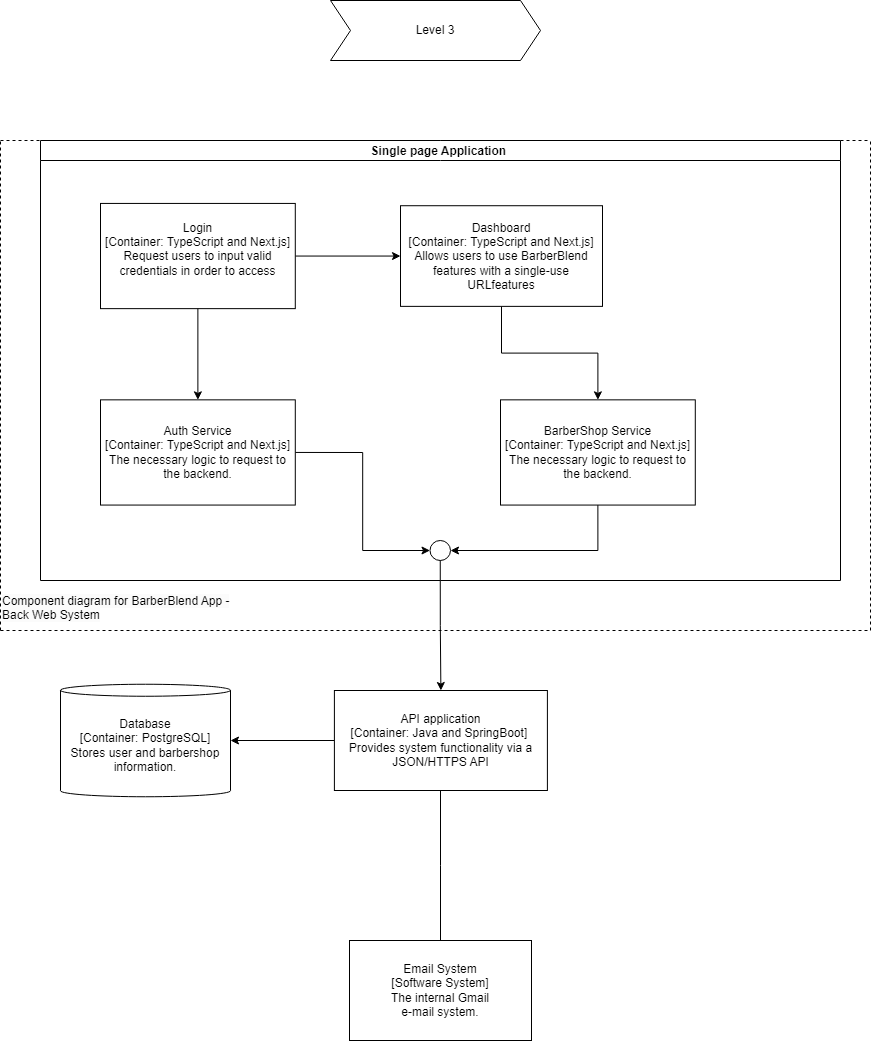

The diagram above was exported from draw.io. Its source (the exported page's mxGraphModel, read from the mxfile embedded in the PNG):
<mxGraphModel dx="2243" dy="789" grid="1" gridSize="10" guides="1" tooltips="1" connect="1" arrows="1" fold="1" page="1" pageScale="1" pageWidth="850" pageHeight="1100" math="0" shadow="0">
  <root>
    <mxCell id="6Opm-XxSLmfRvPyFLke5-0" />
    <mxCell id="6Opm-XxSLmfRvPyFLke5-1" parent="6Opm-XxSLmfRvPyFLke5-0" />
    <mxCell id="6Opm-XxSLmfRvPyFLke5-6" value="Level 3" style="shape=step;perimeter=stepPerimeter;whiteSpace=wrap;html=1;fixedSize=1;" vertex="1" parent="6Opm-XxSLmfRvPyFLke5-1">
      <mxGeometry x="300" y="200" width="210" height="60" as="geometry" />
    </mxCell>
    <mxCell id="RkU9ZptKRVvtakh74kgc-0" value="Database&lt;br&gt;[Container: PostgreSQL]&lt;br&gt;Stores user and barbershop information." style="shape=cylinder3;whiteSpace=wrap;html=1;boundedLbl=1;backgroundOutline=1;size=6;" vertex="1" parent="6Opm-XxSLmfRvPyFLke5-1">
      <mxGeometry x="30" y="883.75" width="170" height="112.5" as="geometry" />
    </mxCell>
    <mxCell id="RkU9ZptKRVvtakh74kgc-1" value="" style="endArrow=classic;html=1;rounded=0;exitX=0;exitY=0.5;exitDx=0;exitDy=0;entryX=1;entryY=0.5;entryDx=0;entryDy=0;entryPerimeter=0;" edge="1" parent="6Opm-XxSLmfRvPyFLke5-1" source="RkU9ZptKRVvtakh74kgc-2" target="RkU9ZptKRVvtakh74kgc-0">
      <mxGeometry width="50" height="50" relative="1" as="geometry">
        <mxPoint x="319.4" y="954.25" as="sourcePoint" />
        <mxPoint x="497.4" y="884.25" as="targetPoint" />
      </mxGeometry>
    </mxCell>
    <UserObject label="API application&lt;br&gt;[Container: Java and SpringBoot]&amp;nbsp;&lt;br&gt;&lt;div&gt;Provides system functionality via a JSON/HTTPS API&lt;br&gt;&lt;/div&gt;" treeRoot="1" id="RkU9ZptKRVvtakh74kgc-2">
      <mxCell style="whiteSpace=wrap;html=1;align=center;treeFolding=1;treeMoving=1;newEdgeStyle={&quot;edgeStyle&quot;:&quot;elbowEdgeStyle&quot;,&quot;startArrow&quot;:&quot;none&quot;,&quot;endArrow&quot;:&quot;none&quot;};" vertex="1" parent="6Opm-XxSLmfRvPyFLke5-1">
        <mxGeometry x="303.9" y="890" width="213" height="100" as="geometry" />
      </mxCell>
    </UserObject>
    <UserObject label="Email System&lt;br&gt;[Software System]&lt;br&gt;&lt;div&gt;The internal Gmail&lt;/div&gt;&lt;div&gt;e-mail system.&lt;/div&gt;" treeRoot="1" id="RkU9ZptKRVvtakh74kgc-3">
      <mxCell style="whiteSpace=wrap;html=1;align=center;treeFolding=1;treeMoving=1;newEdgeStyle={&quot;edgeStyle&quot;:&quot;elbowEdgeStyle&quot;,&quot;startArrow&quot;:&quot;none&quot;,&quot;endArrow&quot;:&quot;none&quot;};" vertex="1" parent="6Opm-XxSLmfRvPyFLke5-1">
        <mxGeometry x="319" y="1140" width="182" height="100" as="geometry" />
      </mxCell>
    </UserObject>
    <mxCell id="RkU9ZptKRVvtakh74kgc-4" style="edgeStyle=elbowEdgeStyle;rounded=0;orthogonalLoop=1;jettySize=auto;html=1;startArrow=none;endArrow=none;entryX=0.5;entryY=0;entryDx=0;entryDy=0;" edge="1" parent="6Opm-XxSLmfRvPyFLke5-1" source="RkU9ZptKRVvtakh74kgc-2" target="RkU9ZptKRVvtakh74kgc-3">
      <mxGeometry relative="1" as="geometry" />
    </mxCell>
    <mxCell id="6Opm-XxSLmfRvPyFLke5-8" value="" style="endArrow=none;dashed=1;html=1;rounded=0;" edge="1" parent="6Opm-XxSLmfRvPyFLke5-1">
      <mxGeometry width="50" height="50" relative="1" as="geometry">
        <mxPoint x="-30" y="340" as="sourcePoint" />
        <mxPoint x="840" y="340" as="targetPoint" />
      </mxGeometry>
    </mxCell>
    <mxCell id="6Opm-XxSLmfRvPyFLke5-9" value="" style="endArrow=none;dashed=1;html=1;rounded=0;" edge="1" parent="6Opm-XxSLmfRvPyFLke5-1">
      <mxGeometry width="50" height="50" relative="1" as="geometry">
        <mxPoint x="840" y="830" as="sourcePoint" />
        <mxPoint x="840" y="340" as="targetPoint" />
      </mxGeometry>
    </mxCell>
    <mxCell id="6Opm-XxSLmfRvPyFLke5-10" value="" style="endArrow=none;dashed=1;html=1;rounded=0;" edge="1" parent="6Opm-XxSLmfRvPyFLke5-1">
      <mxGeometry width="50" height="50" relative="1" as="geometry">
        <mxPoint x="-30" y="830" as="sourcePoint" />
        <mxPoint x="840" y="830" as="targetPoint" />
        <Array as="points">
          <mxPoint x="400" y="830" />
        </Array>
      </mxGeometry>
    </mxCell>
    <mxCell id="6Opm-XxSLmfRvPyFLke5-11" value="" style="endArrow=none;dashed=1;html=1;rounded=0;" edge="1" parent="6Opm-XxSLmfRvPyFLke5-1">
      <mxGeometry width="50" height="50" relative="1" as="geometry">
        <mxPoint x="-30" y="830" as="sourcePoint" />
        <mxPoint x="-30" y="340" as="targetPoint" />
      </mxGeometry>
    </mxCell>
    <mxCell id="6Opm-XxSLmfRvPyFLke5-12" value="&lt;span style=&quot;orphans: 2; text-align: center; text-indent: 0px; widows: 2; background-color: rgb(251, 251, 251); text-decoration-thickness: initial; text-decoration-style: initial; text-decoration-color: initial; float: none; display: inline !important;&quot;&gt;Component diagram for BarberBlend App - Back Web System&lt;br&gt;&lt;/span&gt;" style="text;whiteSpace=wrap;html=1;" vertex="1" parent="6Opm-XxSLmfRvPyFLke5-1">
      <mxGeometry x="-30" y="787.391304347826" width="240.9230769230769" height="42.60869565217391" as="geometry" />
    </mxCell>
    <mxCell id="6Opm-XxSLmfRvPyFLke5-13" value="Single page Application " style="swimlane;startSize=20;horizontal=1;containerType=tree;newEdgeStyle={&quot;edgeStyle&quot;:&quot;elbowEdgeStyle&quot;,&quot;startArrow&quot;:&quot;none&quot;,&quot;endArrow&quot;:&quot;none&quot;};" vertex="1" parent="6Opm-XxSLmfRvPyFLke5-1">
      <mxGeometry x="10" y="340" width="800" height="440" as="geometry" />
    </mxCell>
    <mxCell id="mj7YvvzAUBCGG99I0Qq_-3" style="edgeStyle=orthogonalEdgeStyle;rounded=0;orthogonalLoop=1;jettySize=auto;html=1;entryX=0.5;entryY=0;entryDx=0;entryDy=0;" edge="1" parent="6Opm-XxSLmfRvPyFLke5-13" source="6Opm-XxSLmfRvPyFLke5-16" target="mj7YvvzAUBCGG99I0Qq_-0">
      <mxGeometry relative="1" as="geometry" />
    </mxCell>
    <mxCell id="6Opm-XxSLmfRvPyFLke5-16" value="Dashboard&lt;br&gt;&lt;div&gt;&lt;div&gt;&lt;span style=&quot;background-color: initial;&quot;&gt;[Container: TypeScript and Next.js]&lt;/span&gt;&lt;/div&gt;Allows users to use BarberBlend features with a single-use URLfeatures&lt;br&gt;&lt;/div&gt;" style="rounded=0;whiteSpace=wrap;html=1;container=0;" vertex="1" parent="6Opm-XxSLmfRvPyFLke5-13">
      <mxGeometry x="360" y="65.22" width="202" height="100.65" as="geometry" />
    </mxCell>
    <mxCell id="RkU9ZptKRVvtakh74kgc-9" style="edgeStyle=orthogonalEdgeStyle;rounded=0;orthogonalLoop=1;jettySize=auto;html=1;entryX=0;entryY=0.5;entryDx=0;entryDy=0;" edge="1" parent="6Opm-XxSLmfRvPyFLke5-13" source="6Opm-XxSLmfRvPyFLke5-23" target="6Opm-XxSLmfRvPyFLke5-16">
      <mxGeometry relative="1" as="geometry" />
    </mxCell>
    <mxCell id="6Opm-XxSLmfRvPyFLke5-23" value="Login&lt;br&gt;&lt;div&gt;&lt;span style=&quot;background-color: initial;&quot;&gt;[Container: TypeScript and Next.js]&lt;/span&gt;&lt;/div&gt;&lt;div&gt;Request users to input valid credentials in order to access&lt;br&gt;&lt;div&gt;&lt;br&gt;&lt;/div&gt;&lt;/div&gt;" style="rounded=0;whiteSpace=wrap;html=1;container=0;" vertex="1" parent="6Opm-XxSLmfRvPyFLke5-13">
      <mxGeometry x="60" y="62.934385964912295" width="194.79" height="105.21245614035088" as="geometry" />
    </mxCell>
    <mxCell id="RkU9ZptKRVvtakh74kgc-5" value="" style="edgeStyle=orthogonalEdgeStyle;rounded=0;orthogonalLoop=1;jettySize=auto;html=1;" edge="1" parent="6Opm-XxSLmfRvPyFLke5-13" source="6Opm-XxSLmfRvPyFLke5-23" target="RkU9ZptKRVvtakh74kgc-6">
      <mxGeometry relative="1" as="geometry" />
    </mxCell>
    <mxCell id="RkU9ZptKRVvtakh74kgc-13" style="edgeStyle=orthogonalEdgeStyle;rounded=0;orthogonalLoop=1;jettySize=auto;html=1;exitX=1;exitY=0.5;exitDx=0;exitDy=0;entryX=0;entryY=0.5;entryDx=0;entryDy=0;" edge="1" parent="6Opm-XxSLmfRvPyFLke5-13" source="RkU9ZptKRVvtakh74kgc-6" target="RkU9ZptKRVvtakh74kgc-11">
      <mxGeometry relative="1" as="geometry" />
    </mxCell>
    <mxCell id="RkU9ZptKRVvtakh74kgc-6" value="Auth Service&lt;br&gt;&lt;div&gt;&lt;span style=&quot;background-color: initial;&quot;&gt;[Container: TypeScript and Next.js]&lt;/span&gt;&lt;/div&gt;&lt;div&gt;&lt;div&gt;The necessary logic to request to the backend.&lt;/div&gt;&lt;/div&gt;" style="rounded=0;whiteSpace=wrap;html=1;container=0;" vertex="1" parent="6Opm-XxSLmfRvPyFLke5-13">
      <mxGeometry x="60" y="259.3468421052632" width="194.79" height="105.21245614035088" as="geometry" />
    </mxCell>
    <mxCell id="RkU9ZptKRVvtakh74kgc-12" value="" style="edgeStyle=orthogonalEdgeStyle;rounded=0;orthogonalLoop=1;jettySize=auto;html=1;exitX=0.5;exitY=1;exitDx=0;exitDy=0;entryX=1;entryY=0.5;entryDx=0;entryDy=0;" edge="1" parent="6Opm-XxSLmfRvPyFLke5-13" source="mj7YvvzAUBCGG99I0Qq_-0" target="RkU9ZptKRVvtakh74kgc-11">
      <mxGeometry relative="1" as="geometry">
        <mxPoint x="566" y="491.9000000000001" as="sourcePoint" />
      </mxGeometry>
    </mxCell>
    <mxCell id="mj7YvvzAUBCGG99I0Qq_-0" value="BarberShop Service&lt;br&gt;&lt;div&gt;&lt;span style=&quot;background-color: initial;&quot;&gt;[Container: TypeScript and Next.js]&lt;/span&gt;&lt;/div&gt;&lt;div&gt;&lt;div&gt;The necessary logic to request to the backend.&lt;/div&gt;&lt;/div&gt;" style="rounded=0;whiteSpace=wrap;html=1;container=0;" vertex="1" parent="6Opm-XxSLmfRvPyFLke5-13">
      <mxGeometry x="460" y="259.34684210526325" width="194.79" height="105.21245614035088" as="geometry" />
    </mxCell>
    <mxCell id="RkU9ZptKRVvtakh74kgc-11" value="" style="ellipse;whiteSpace=wrap;html=1;rounded=0;" vertex="1" parent="6Opm-XxSLmfRvPyFLke5-13">
      <mxGeometry x="389.5" y="400" width="20.5" height="20" as="geometry" />
    </mxCell>
    <mxCell id="RkU9ZptKRVvtakh74kgc-14" style="edgeStyle=orthogonalEdgeStyle;rounded=0;orthogonalLoop=1;jettySize=auto;html=1;entryX=0.5;entryY=0;entryDx=0;entryDy=0;" edge="1" parent="6Opm-XxSLmfRvPyFLke5-1" source="RkU9ZptKRVvtakh74kgc-11" target="RkU9ZptKRVvtakh74kgc-2">
      <mxGeometry relative="1" as="geometry" />
    </mxCell>
  </root>
</mxGraphModel>